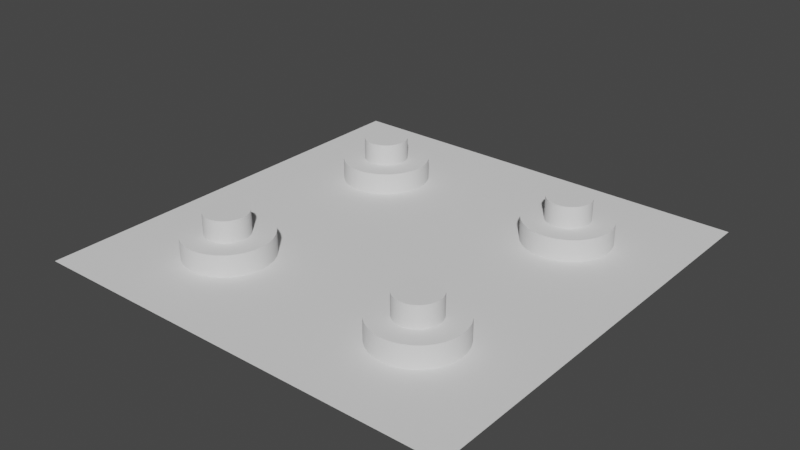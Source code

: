 # Source: 2.blend  (saved by Blender 3.6.11; exported with 4.5.12 LTS)
import bpy
from mathutils import Matrix  # noqa: F401  (used for matrix-valued properties, if any)

bpy.ops.wm.read_factory_settings(use_empty=True)
scene = bpy.context.scene
scene.name = 'Scene'

# ---- node groups
ng_auto_smooth = bpy.data.node_groups.new('Auto Smooth', 'GeometryNodeTree')
_s = ng_auto_smooth.interface.new_socket(name='Geometry', in_out='OUTPUT', socket_type='NodeSocketGeometry')
_s = ng_auto_smooth.interface.new_socket(name='Geometry', in_out='INPUT', socket_type='NodeSocketGeometry')
_s = ng_auto_smooth.interface.new_socket(name='Angle', in_out='INPUT', socket_type='NodeSocketFloat')
_s.subtype = 'ANGLE'
_s.min_value = 0.0
_s.max_value = 3.142
ng_auto_smooth.is_modifier = True
_N = ng_auto_smooth.nodes; _L = ng_auto_smooth.links
n0 = _N.new('NodeGroupOutput'); n0.name = 'Group Output'; n0.location = (480, -100)
n1 = _N.new('NodeGroupInput'); n1.name = 'Group Input'; n1.location = (-420, -300)
n2 = _N.new('NodeGroupInput'); n2.name = 'Group Input.001'; n2.location = (-60, -100)
n3 = _N.new('GeometryNodeSetShadeSmooth'); n3.name = 'Set Shade Smooth'; n3.location = (120, -100)
n3.domain = 'EDGE'
n4 = _N.new('GeometryNodeSetShadeSmooth'); n4.name = 'Set Shade Smooth.001'; n4.location = (300, -100)
n5 = _N.new('GeometryNodeInputMeshEdgeAngle'); n5.name = 'Edge Angle'; n5.location = (-420, -220)
n6 = _N.new('GeometryNodeInputEdgeSmooth'); n6.name = 'Is Edge Smooth'; n6.location = (-60, -160)
n7 = _N.new('GeometryNodeInputShadeSmooth'); n7.name = 'Is Face Smooth'; n7.location = (-240, -340)
n8 = _N.new('FunctionNodeBooleanMath'); n8.name = 'Boolean Math'; n8.location = (-60, -220)
n9 = _N.new('FunctionNodeCompare'); n9.name = 'Compare'; n9.location = (-240, -180)
n9.operation = 'LESS_EQUAL'
_L.new(n5.outputs[0], n9.inputs[0])
_L.new(n4.outputs[0], n0.inputs[0])
_L.new(n1.outputs[1], n9.inputs[1])
_L.new(n9.outputs[0], n8.inputs[0])
_L.new(n7.outputs[0], n8.inputs[1])
_L.new(n2.outputs[0], n3.inputs[0])
_L.new(n6.outputs[0], n3.inputs[1])
_L.new(n3.outputs[0], n4.inputs[0])
_L.new(n8.outputs[0], n3.inputs[2])
n0.is_active_output = True

# ---- world
world_world = bpy.data.worlds.new('World'); scene.world = world_world
world_world.use_nodes = True; world_world.node_tree.nodes.clear()
_N = world_world.node_tree.nodes; _L = world_world.node_tree.links
n0 = _N.new('ShaderNodeOutputWorld'); n0.name = 'World Output'; n0.location = (300, 300)
n1 = _N.new('ShaderNodeBackground'); n1.name = 'Background'; n1.location = (10, 300)
n1.inputs[0].default_value = (0.05088, 0.05088, 0.05088, 1.0)
_L.new(n1.outputs[0], n0.inputs[0])
n0.is_active_output = True
world_world.color = (0.05088, 0.05088, 0.05088)
world_world.use_sun_shadow = False
world_world.sun_shadow_jitter_overblur = 0.0

# ---- meshes
me_circle = bpy.data.meshes.new('Circle')
me_circle.from_pydata([(1.25, -0.75, 0.0), (1.152, -0.7596, 0.0), (1.059, -0.7881, 0.0), (0.9722, -0.8343, 0.0), (0.8964, -0.8964, 0.0), (0.8343, -0.9722, 0.0), (0.7881, -1.059, 0.0), (0.7596, -1.152, 0.0), (0.75, -1.25, 0.0), (0.7596, -1.348, 0.0), (0.7881, -1.441, 0.0), (0.8343, -1.528, 0.0), (0.8964, -1.604, 0.0), (0.9722, -1.666, 0.0), (1.059, -1.712, 0.0), (1.152, -1.74, 0.0), (1.25, -1.75, 0.0), (1.348, -1.74, 0.0), (1.441, -1.712, 0.0), (1.528, -1.666, 0.0), (1.604, -1.604, 0.0), (1.666, -1.528, 0.0), (1.712, -1.441, 0.0), (1.74, -1.348, 0.0), (1.75, -1.25, 0.0), (1.74, -1.152, 0.0), (1.712, -1.059, 0.0), (1.666, -0.9722, 0.0), (1.604, -0.8964, 0.0), (1.528, -0.8343, 0.0), (1.441, -0.7881, 0.0), (1.348, -0.7596, 0.0), (1.25, -1.25, 0.0)], [], [(1, 32, 2), (2, 32, 3), (3, 32, 4), (4, 32, 5), (5, 32, 6), (6, 32, 7), (7, 32, 8), (8, 32, 9), (9, 32, 10), (10, 32, 11), (11, 32, 12), (12, 32, 13), (13, 32, 14), (14, 32, 15), (15, 32, 16), (16, 32, 17), (17, 32, 18), (18, 32, 19), (19, 32, 20), (20, 32, 21), (21, 32, 22), (22, 32, 23), (23, 32, 24), (24, 32, 25), (25, 32, 26), (26, 32, 27), (27, 32, 28), (28, 32, 29), (29, 32, 30), (30, 32, 31), (31, 32, 0), (0, 32, 1)])
me_circle.polygons.foreach_set('use_smooth', [True] * 32)
_uv = me_circle.uv_layers.new(name='UVMap')
_uv.uv.foreach_set('vector', [0.0, 0.0, 0.0, 0.0, 0.0, 0.0, 0.0, 0.0, 0.0, 0.0, 0.0, 0.0, 0.0, 0.0, 0.0, 0.0, 0.0, 0.0, 0.0, 0.0, 0.0, 0.0, 0.0, 0.0, 0.0, 0.0, 0.0, 0.0, 0.0, 0.0, 0.0, 0.0, 0.0, 0.0, 0.0, 0.0, 0.0, 0.0, 0.0, 0.0, 0.0, 0.0, 0.0, 0.0, 0.0, 0.0, 0.0, 0.0, 0.0, 0.0, 0.0, 0.0, 0.0, 0.0, 0.0, 0.0, 0.0, 0.0, 0.0, 0.0, 0.0, 0.0, 0.0, 0.0, 0.0, 0.0, 0.0, 0.0, 0.0, 0.0, 0.0, 0.0, 0.0, 0.0, 0.0, 0.0, 0.0, 0.0, 0.0, 0.0, 0.0, 0.0, 0.0, 0.0, 0.0, 0.0, 0.0, 0.0, 0.0, 0.0, 0.0, 0.0, 0.0, 0.0, 0.0, 0.0, 0.0, 0.0, 0.0, 0.0, 0.0, 0.0, 0.0, 0.0, 0.0, 0.0, 0.0, 0.0, 0.0, 0.0, 0.0, 0.0, 0.0, 0.0, 0.0, 0.0, 0.0, 0.0, 0.0, 0.0, 0.0, 0.0, 0.0, 0.0, 0.0, 0.0, 0.0, 0.0, 0.0, 0.0, 0.0, 0.0, 0.0, 0.0, 0.0, 0.0, 0.0, 0.0, 0.0, 0.0, 0.0, 0.0, 0.0, 0.0, 0.0, 0.0, 0.0, 0.0, 0.0, 0.0, 0.0, 0.0, 0.0, 0.0, 0.0, 0.0, 0.0, 0.0, 0.0, 0.0, 0.0, 0.0, 0.0, 0.0, 0.0, 0.0, 0.0, 0.0, 0.0, 0.0, 0.0, 0.0, 0.0, 0.0, 0.0, 0.0, 0.0, 0.0, 0.0, 0.0, 0.0, 0.0, 0.0, 0.0, 0.0, 0.0, 0.0, 0.0, 0.0, 0.0, 0.0, 0.0])
me_circle.update()
me_plane = bpy.data.meshes.new('Plane')
me_plane.from_pydata([(-2.5, -2.5, 0.0), (2.5, -2.5, 0.0), (-2.5, 2.5, 0.0), (2.5, 2.5, 0.0), (-1.25, -2.5, 0.0), (0.0, -2.5, 0.0), (1.25, -2.5, 0.0), (1.25, 2.5, 0.0), (0.0, 2.5, 0.0), (-1.25, 2.5, 0.0), (0.0, -1.25, 0.0), (1.25, 1.25, 0.0), (2.5, 0.0, 0.0), (2.5, -1.25, 0.0), (1.25, 0.0, 0.0), (-1.25, 1.25, 0.0), (-2.5, -1.25, 0.0), (1.25, -1.25, 0.0), (-1.25, 0.0, 0.0), (-2.5, 0.0, 0.0), (0.0, 1.25, 0.0), (-1.25, -1.25, 0.0), (-2.5, 1.25, 0.0), (0.0, 0.0, 0.0), (2.5, 1.25, 0.0)], [], [(11, 7, 8, 20), (13, 12, 14, 17), (12, 24, 11, 14), (4, 21, 16, 0), (20, 8, 9, 15), (10, 23, 18, 21), (15, 9, 2, 22), (5, 10, 21, 4), (14, 11, 20, 23), (24, 3, 7, 11), (18, 15, 22, 19), (17, 14, 23, 10), (1, 13, 17, 6), (21, 18, 19, 16), (6, 17, 10, 5), (23, 20, 15, 18)])
_uv = me_plane.uv_layers.new(name='UVMap')
_uv.uv.foreach_set('vector', [0.75, 0.75, 0.75, 1.0, 0.5, 1.0, 0.5, 0.75, 1.0, 0.25, 1.0, 0.5, 0.75, 0.5, 0.75, 0.25, 1.0, 0.5, 1.0, 0.75, 0.75, 0.75, 0.75, 0.5, 0.25, 0.0, 0.25, 0.25, 0.0, 0.25, 0.0, 0.0, 0.5, 0.75, 0.5, 1.0, 0.25, 1.0, 0.25, 0.75, 0.5, 0.25, 0.5, 0.5, 0.25, 0.5, 0.25, 0.25, 0.25, 0.75, 0.25, 1.0, 0.0, 1.0, 0.0, 0.75, 0.5, 0.0, 0.5, 0.25, 0.25, 0.25, 0.25, 0.0, 0.75, 0.5, 0.75, 0.75, 0.5, 0.75, 0.5, 0.5, 1.0, 0.75, 1.0, 1.0, 0.75, 1.0, 0.75, 0.75, 0.25, 0.5, 0.25, 0.75, 0.0, 0.75, 0.0, 0.5, 0.75, 0.25, 0.75, 0.5, 0.5, 0.5, 0.5, 0.25, 1.0, 0.0, 1.0, 0.25, 0.75, 0.25, 0.75, 0.0, 0.25, 0.25, 0.25, 0.5, 0.0, 0.5, 0.0, 0.25, 0.75, 0.0, 0.75, 0.25, 0.5, 0.25, 0.5, 0.0, 0.5, 0.5, 0.5, 0.75, 0.25, 0.75, 0.25, 0.5])
me_plane.update()
me_circle_001 = bpy.data.meshes.new('Circle.001')
me_circle_001.from_pydata([(1.25, -1.0, 0.0), (1.201, -1.005, 0.0), (1.154, -1.019, 0.0), (1.111, -1.042, 0.0), (1.073, -1.073, 0.0), (1.042, -1.111, 0.0), (1.019, -1.154, 0.0), (1.005, -1.201, 0.0), (1.0, -1.25, 0.0), (1.005, -1.299, 0.0), (1.019, -1.346, 0.0), (1.042, -1.389, 0.0), (1.073, -1.427, 0.0), (1.111, -1.458, 0.0), (1.154, -1.481, 0.0), (1.201, -1.495, 0.0), (1.25, -1.5, 0.0), (1.299, -1.495, 0.0), (1.346, -1.481, 0.0), (1.389, -1.458, 0.0), (1.427, -1.427, 0.0), (1.458, -1.389, 0.0), (1.481, -1.346, 0.0), (1.495, -1.299, 0.0), (1.5, -1.25, 0.0), (1.495, -1.201, 0.0), (1.481, -1.154, 0.0), (1.458, -1.111, 0.0), (1.427, -1.073, 0.0), (1.389, -1.042, 0.0), (1.346, -1.019, 0.0), (1.299, -1.005, 0.0), (1.25, -1.25, 0.0), (1.25, -1.0, 0.5), (1.201, -1.005, 0.5), (1.154, -1.019, 0.5), (1.111, -1.042, 0.5), (1.073, -1.073, 0.5), (1.042, -1.111, 0.5), (1.019, -1.154, 0.5), (1.005, -1.201, 0.5), (1.0, -1.25, 0.5), (1.005, -1.299, 0.5), (1.019, -1.346, 0.5), (1.042, -1.389, 0.5), (1.073, -1.427, 0.5), (1.111, -1.458, 0.5), (1.154, -1.481, 0.5), (1.201, -1.495, 0.5), (1.25, -1.5, 0.5), (1.299, -1.495, 0.5), (1.346, -1.481, 0.5), (1.389, -1.458, 0.5), (1.427, -1.427, 0.5), (1.458, -1.389, 0.5), (1.481, -1.346, 0.5), (1.495, -1.299, 0.5), (1.5, -1.25, 0.5), (1.495, -1.201, 0.5), (1.481, -1.154, 0.5), (1.458, -1.111, 0.5), (1.427, -1.073, 0.5), (1.389, -1.042, 0.5), (1.346, -1.019, 0.5), (1.299, -1.005, 0.5), (1.25, -1.25, 0.5)], [], [(1, 32, 2), (2, 32, 3), (3, 32, 4), (4, 32, 5), (5, 32, 6), (6, 32, 7), (7, 32, 8), (8, 32, 9), (9, 32, 10), (10, 32, 11), (11, 32, 12), (12, 32, 13), (13, 32, 14), (14, 32, 15), (15, 32, 16), (16, 32, 17), (17, 32, 18), (18, 32, 19), (19, 32, 20), (20, 32, 21), (21, 32, 22), (22, 32, 23), (23, 32, 24), (24, 32, 25), (25, 32, 26), (26, 32, 27), (27, 32, 28), (28, 32, 29), (29, 32, 30), (30, 32, 31), (31, 32, 0), (0, 32, 1), (34, 35, 65), (35, 36, 65), (36, 37, 65), (37, 38, 65), (38, 39, 65), (39, 40, 65), (40, 41, 65), (41, 42, 65), (42, 43, 65), (43, 44, 65), (44, 45, 65), (45, 46, 65), (46, 47, 65), (47, 48, 65), (48, 49, 65), (49, 50, 65), (50, 51, 65), (51, 52, 65), (52, 53, 65), (53, 54, 65), (54, 55, 65), (55, 56, 65), (56, 57, 65), (57, 58, 65), (58, 59, 65), (59, 60, 65), (60, 61, 65), (61, 62, 65), (62, 63, 65), (63, 64, 65), (64, 33, 65), (33, 34, 65), (0, 1, 34, 33), (1, 2, 35, 34), (2, 3, 36, 35), (3, 4, 37, 36), (4, 5, 38, 37), (5, 6, 39, 38), (6, 7, 40, 39), (7, 8, 41, 40), (8, 9, 42, 41), (9, 10, 43, 42), (10, 11, 44, 43), (11, 12, 45, 44), (12, 13, 46, 45), (13, 14, 47, 46), (14, 15, 48, 47), (15, 16, 49, 48), (16, 17, 50, 49), (17, 18, 51, 50), (18, 19, 52, 51), (19, 20, 53, 52), (20, 21, 54, 53), (21, 22, 55, 54), (22, 23, 56, 55), (23, 24, 57, 56), (24, 25, 58, 57), (25, 26, 59, 58), (26, 27, 60, 59), (27, 28, 61, 60), (28, 29, 62, 61), (29, 30, 63, 62), (30, 31, 64, 63), (31, 0, 33, 64)])
me_circle_001.polygons.foreach_set('use_smooth', [True] * 96)
_uv = me_circle_001.uv_layers.new(name='UVMap')
_uv.uv.foreach_set('vector', [0.0, 0.0, 0.0, 0.0, 0.0, 0.0, 0.0, 0.0, 0.0, 0.0, 0.0, 0.0, 0.0, 0.0, 0.0, 0.0, 0.0, 0.0, 0.0, 0.0, 0.0, 0.0, 0.0, 0.0, 0.0, 0.0, 0.0, 0.0, 0.0, 0.0, 0.0, 0.0, 0.0, 0.0, 0.0, 0.0, 0.0, 0.0, 0.0, 0.0, 0.0, 0.0, 0.0, 0.0, 0.0, 0.0, 0.0, 0.0, 0.0, 0.0, 0.0, 0.0, 0.0, 0.0, 0.0, 0.0, 0.0, 0.0, 0.0, 0.0, 0.0, 0.0, 0.0, 0.0, 0.0, 0.0, 0.0, 0.0, 0.0, 0.0, 0.0, 0.0, 0.0, 0.0, 0.0, 0.0, 0.0, 0.0, 0.0, 0.0, 0.0, 0.0, 0.0, 0.0, 0.0, 0.0, 0.0, 0.0, 0.0, 0.0, 0.0, 0.0, 0.0, 0.0, 0.0, 0.0, 0.0, 0.0, 0.0, 0.0, 0.0, 0.0, 0.0, 0.0, 0.0, 0.0, 0.0, 0.0, 0.0, 0.0, 0.0, 0.0, 0.0, 0.0, 0.0, 0.0, 0.0, 0.0, 0.0, 0.0, 0.0, 0.0, 0.0, 0.0, 0.0, 0.0, 0.0, 0.0, 0.0, 0.0, 0.0, 0.0, 0.0, 0.0, 0.0, 0.0, 0.0, 0.0, 0.0, 0.0, 0.0, 0.0, 0.0, 0.0, 0.0, 0.0, 0.0, 0.0, 0.0, 0.0, 0.0, 0.0, 0.0, 0.0, 0.0, 0.0, 0.0, 0.0, 0.0, 0.0, 0.0, 0.0, 0.0, 0.0, 0.0, 0.0, 0.0, 0.0, 0.0, 0.0, 0.0, 0.0, 0.0, 0.0, 0.0, 0.0, 0.0, 0.0, 0.0, 0.0, 0.0, 0.0, 0.0, 0.0, 0.0, 0.0, 0.0, 0.0, 0.0, 0.0, 0.0, 0.0, 0.0, 0.0, 0.0, 0.0, 0.0, 0.0, 0.0, 0.0, 0.0, 0.0, 0.0, 0.0, 0.0, 0.0, 0.0, 0.0, 0.0, 0.0, 0.0, 0.0, 0.0, 0.0, 0.0, 0.0, 0.0, 0.0, 0.0, 0.0, 0.0, 0.0, 0.0, 0.0, 0.0, 0.0, 0.0, 0.0, 0.0, 0.0, 0.0, 0.0, 0.0, 0.0, 0.0, 0.0, 0.0, 0.0, 0.0, 0.0, 0.0, 0.0, 0.0, 0.0, 0.0, 0.0, 0.0, 0.0, 0.0, 0.0, 0.0, 0.0, 0.0, 0.0, 0.0, 0.0, 0.0, 0.0, 0.0, 0.0, 0.0, 0.0, 0.0, 0.0, 0.0, 0.0, 0.0, 0.0, 0.0, 0.0, 0.0, 0.0, 0.0, 0.0, 0.0, 0.0, 0.0, 0.0, 0.0, 0.0, 0.0, 0.0, 0.0, 0.0, 0.0, 0.0, 0.0, 0.0, 0.0, 0.0, 0.0, 0.0, 0.0, 0.0, 0.0, 0.0, 0.0, 0.0, 0.0, 0.0, 0.0, 0.0, 0.0, 0.0, 0.0, 0.0, 0.0, 0.0, 0.0, 0.0, 0.0, 0.0, 0.0, 0.0, 0.0, 0.0, 0.0, 0.0, 0.0, 0.0, 0.0, 0.0, 0.0, 0.0, 0.0, 0.0, 0.0, 0.0, 0.0, 0.0, 0.0, 0.0, 0.0, 0.0, 0.0, 0.0, 0.0, 0.0, 0.0, 0.0, 0.0, 0.0, 0.0, 0.0, 0.0, 0.0, 0.0, 0.0, 0.0, 0.0, 0.0, 0.0, 0.0, 0.0, 0.0, 0.0, 0.0, 0.0, 0.0, 0.0, 0.0, 0.0, 0.0, 0.0, 0.0, 0.0, 0.0, 0.0, 0.0, 0.0, 0.0, 0.0, 0.0, 0.0, 0.0, 0.0, 0.0, 0.0, 0.0, 0.0, 0.0, 0.0, 0.0, 0.0, 0.0, 0.0, 0.0, 0.0, 0.0, 0.0, 0.0, 0.0, 0.0, 0.0, 0.0, 0.0, 0.0, 0.0, 0.0, 0.0, 0.0, 0.0, 0.0, 0.0, 0.0, 0.0, 0.0, 0.0, 0.0, 0.0, 0.0, 0.0, 0.0, 0.0, 0.0, 0.0, 0.0, 0.0, 0.0, 0.0, 0.0, 0.0, 0.0, 0.0, 0.0, 0.0, 0.0, 0.0, 0.0, 0.0, 0.0, 0.0, 0.0, 0.0, 0.0, 0.0, 0.0, 0.0, 0.0, 0.0, 0.0, 0.0, 0.0, 0.0, 0.0, 0.0, 0.0, 0.0, 0.0, 0.0, 0.0, 0.0, 0.0, 0.0, 0.0, 0.0, 0.0, 0.0, 0.0, 0.0, 0.0, 0.0, 0.0, 0.0, 0.0, 0.0, 0.0, 0.0, 0.0, 0.0, 0.0, 0.0, 0.0, 0.0, 0.0, 0.0, 0.0, 0.0, 0.0, 0.0, 0.0, 0.0, 0.0, 0.0, 0.0, 0.0, 0.0, 0.0, 0.0, 0.0, 0.0, 0.0, 0.0, 0.0, 0.0, 0.0, 0.0, 0.0, 0.0, 0.0, 0.0, 0.0, 0.0, 0.0, 0.0, 0.0, 0.0, 0.0, 0.0, 0.0, 0.0, 0.0, 0.0, 0.0, 0.0, 0.0, 0.0, 0.0, 0.0, 0.0, 0.0, 0.0, 0.0, 0.0, 0.0, 0.0, 0.0, 0.0, 0.0, 0.0, 0.0, 0.0, 0.0, 0.0, 0.0, 0.0, 0.0, 0.0, 0.0, 0.0, 0.0, 0.0, 0.0, 0.0, 0.0, 0.0, 0.0, 0.0, 0.0, 0.0, 0.0, 0.0, 0.0, 0.0, 0.0, 0.0, 0.0, 0.0, 0.0, 0.0, 0.0, 0.0, 0.0, 0.0, 0.0, 0.0, 0.0, 0.0, 0.0, 0.0, 0.0, 0.0, 0.0, 0.0, 0.0, 0.0, 0.0, 0.0, 0.0, 0.0, 0.0, 0.0, 0.0, 0.0, 0.0, 0.0, 0.0, 0.0, 0.0, 0.0, 0.0, 0.0, 0.0, 0.0, 0.0, 0.0, 0.0, 0.0, 0.0, 0.0, 0.0, 0.0, 0.0, 0.0, 0.0, 0.0, 0.0, 0.0, 0.0, 0.0, 0.0, 0.0, 0.0, 0.0, 0.0, 0.0, 0.0, 0.0, 0.0, 0.0, 0.0, 0.0, 0.0, 0.0, 0.0, 0.0, 0.0, 0.0, 0.0, 0.0, 0.0, 0.0, 0.0, 0.0, 0.0, 0.0, 0.0, 0.0, 0.0, 0.0])
me_circle_001.update()
me_circle_004 = bpy.data.meshes.new('Circle.004')
me_circle_004.from_pydata([(-1.25, -1.0, 0.0), (-1.201, -1.005, 0.0), (-1.299, -1.005, 0.0), (-1.25, -1.25, 0.0), (-1.25, -1.0, 0.5), (-1.201, -1.005, 0.5), (-1.299, -1.005, 0.5), (-1.25, -1.25, 0.5), (-1.154, -1.019, 0.5), (-1.111, -1.042, 0.5), (-1.073, -1.073, 0.5), (-1.042, -1.111, 0.5), (-1.019, -1.154, 0.5), (-1.005, -1.201, 0.5), (-1.0, -1.25, 0.5), (-1.005, -1.299, 0.5), (-1.019, -1.346, 0.5), (-1.042, -1.389, 0.5), (-1.073, -1.427, 0.5), (-1.111, -1.458, 0.5), (-1.154, -1.481, 0.5), (-1.201, -1.495, 0.5), (-1.25, -1.5, 0.5), (-1.299, -1.495, 0.5), (-1.346, -1.481, 0.5), (-1.389, -1.458, 0.5), (-1.427, -1.427, 0.5), (-1.458, -1.389, 0.5), (-1.481, -1.346, 0.5), (-1.495, -1.299, 0.5), (-1.5, -1.25, 0.5), (-1.495, -1.201, 0.5), (-1.481, -1.154, 0.5), (-1.458, -1.111, 0.5), (-1.427, -1.073, 0.5), (-1.389, -1.042, 0.5), (-1.346, -1.019, 0.5), (-1.346, -1.019, 0.0), (-1.389, -1.042, 0.0), (-1.427, -1.073, 0.0), (-1.458, -1.111, 0.0), (-1.481, -1.154, 0.0), (-1.495, -1.201, 0.0), (-1.5, -1.25, 0.0), (-1.495, -1.299, 0.0), (-1.481, -1.346, 0.0), (-1.458, -1.389, 0.0), (-1.427, -1.427, 0.0), (-1.389, -1.458, 0.0), (-1.346, -1.481, 0.0), (-1.299, -1.495, 0.0), (-1.25, -1.5, 0.0), (-1.201, -1.495, 0.0), (-1.154, -1.481, 0.0), (-1.111, -1.458, 0.0), (-1.073, -1.427, 0.0), (-1.042, -1.389, 0.0), (-1.019, -1.346, 0.0), (-1.005, -1.299, 0.0), (-1.0, -1.25, 0.0), (-1.005, -1.201, 0.0), (-1.019, -1.154, 0.0), (-1.042, -1.111, 0.0), (-1.073, -1.073, 0.0), (-1.111, -1.042, 0.0), (-1.154, -1.019, 0.0)], [], [(0, 4, 5, 1), (0, 1, 3), (2, 6, 4, 0), (2, 0, 3), (4, 7, 5), (6, 7, 4), (5, 7, 8), (8, 7, 9), (9, 7, 10), (10, 7, 11), (11, 7, 12), (12, 7, 13), (13, 7, 14), (14, 7, 15), (15, 7, 16), (16, 7, 17), (17, 7, 18), (18, 7, 19), (19, 7, 20), (20, 7, 21), (21, 7, 22), (22, 7, 23), (23, 7, 24), (24, 7, 25), (25, 7, 26), (26, 7, 27), (27, 7, 28), (28, 7, 29), (29, 7, 30), (30, 7, 31), (31, 7, 32), (32, 7, 33), (33, 7, 34), (34, 7, 35), (35, 7, 36), (36, 7, 6), (38, 35, 36, 37), (37, 36, 6, 2), (38, 37, 3), (37, 2, 3), (39, 34, 35, 38), (39, 38, 3), (40, 33, 34, 39), (40, 39, 3), (41, 32, 33, 40), (41, 40, 3), (42, 31, 32, 41), (42, 41, 3), (43, 30, 31, 42), (43, 42, 3), (44, 29, 30, 43), (44, 43, 3), (45, 28, 29, 44), (45, 44, 3), (46, 27, 28, 45), (46, 45, 3), (47, 26, 27, 46), (47, 46, 3), (48, 25, 26, 47), (48, 47, 3), (49, 24, 25, 48), (49, 48, 3), (50, 23, 24, 49), (50, 49, 3), (51, 22, 23, 50), (51, 50, 3), (52, 21, 22, 51), (52, 51, 3), (53, 20, 21, 52), (53, 52, 3), (54, 19, 20, 53), (54, 53, 3), (55, 18, 19, 54), (55, 54, 3), (56, 17, 18, 55), (56, 55, 3), (57, 16, 17, 56), (57, 56, 3), (58, 15, 16, 57), (58, 57, 3), (59, 14, 15, 58), (59, 58, 3), (60, 13, 14, 59), (60, 59, 3), (61, 12, 13, 60), (61, 60, 3), (62, 11, 12, 61), (62, 61, 3), (63, 10, 11, 62), (63, 62, 3), (64, 9, 10, 63), (64, 63, 3), (65, 8, 9, 64), (65, 64, 3), (1, 5, 8, 65), (1, 65, 3)])
me_circle_004.polygons.foreach_set('use_smooth', [True] * 96)
_uv = me_circle_004.uv_layers.new(name='UVMap')
_uv.uv.foreach_set('vector', [0.0, 0.0, 0.0, 0.0, 0.0, 0.0, 0.0, 0.0, 0.0, 0.0, 0.0, 0.0, 0.0, 0.0, 0.0, 0.0, 0.0, 0.0, 0.0, 0.0, 0.0, 0.0, 0.0, 0.0, 0.0, 0.0, 0.0, 0.0, 0.0, 0.0, 0.0, 0.0, 0.0, 0.0, 0.0, 0.0, 0.0, 0.0, 0.0, 0.0, 0.0, 0.0, 0.0, 0.0, 0.0, 0.0, 0.0, 0.0, 0.0, 0.0, 0.0, 0.0, 0.0, 0.0, 0.0, 0.0, 0.0, 0.0, 0.0, 0.0, 0.0, 0.0, 0.0, 0.0, 0.0, 0.0, 0.0, 0.0, 0.0, 0.0, 0.0, 0.0, 0.0, 0.0, 0.0, 0.0, 0.0, 0.0, 0.0, 0.0, 0.0, 0.0, 0.0, 0.0, 0.0, 0.0, 0.0, 0.0, 0.0, 0.0, 0.0, 0.0, 0.0, 0.0, 0.0, 0.0, 0.0, 0.0, 0.0, 0.0, 0.0, 0.0, 0.0, 0.0, 0.0, 0.0, 0.0, 0.0, 0.0, 0.0, 0.0, 0.0, 0.0, 0.0, 0.0, 0.0, 0.0, 0.0, 0.0, 0.0, 0.0, 0.0, 0.0, 0.0, 0.0, 0.0, 0.0, 0.0, 0.0, 0.0, 0.0, 0.0, 0.0, 0.0, 0.0, 0.0, 0.0, 0.0, 0.0, 0.0, 0.0, 0.0, 0.0, 0.0, 0.0, 0.0, 0.0, 0.0, 0.0, 0.0, 0.0, 0.0, 0.0, 0.0, 0.0, 0.0, 0.0, 0.0, 0.0, 0.0, 0.0, 0.0, 0.0, 0.0, 0.0, 0.0, 0.0, 0.0, 0.0, 0.0, 0.0, 0.0, 0.0, 0.0, 0.0, 0.0, 0.0, 0.0, 0.0, 0.0, 0.0, 0.0, 0.0, 0.0, 0.0, 0.0, 0.0, 0.0, 0.0, 0.0, 0.0, 0.0, 0.0, 0.0, 0.0, 0.0, 0.0, 0.0, 0.0, 0.0, 0.0, 0.0, 0.0, 0.0, 0.0, 0.0, 0.0, 0.0, 0.0, 0.0, 0.0, 0.0, 0.0, 0.0, 0.0, 0.0, 0.0, 0.0, 0.0, 0.0, 0.0, 0.0, 0.0, 0.0, 0.0, 0.0, 0.0, 0.0, 0.0, 0.0, 0.0, 0.0, 0.0, 0.0, 0.0, 0.0, 0.0, 0.0, 0.0, 0.0, 0.0, 0.0, 0.0, 0.0, 0.0, 0.0, 0.0, 0.0, 0.0, 0.0, 0.0, 0.0, 0.0, 0.0, 0.0, 0.0, 0.0, 0.0, 0.0, 0.0, 0.0, 0.0, 0.0, 0.0, 0.0, 0.0, 0.0, 0.0, 0.0, 0.0, 0.0, 0.0, 0.0, 0.0, 0.0, 0.0, 0.0, 0.0, 0.0, 0.0, 0.0, 0.0, 0.0, 0.0, 0.0, 0.0, 0.0, 0.0, 0.0, 0.0, 0.0, 0.0, 0.0, 0.0, 0.0, 0.0, 0.0, 0.0, 0.0, 0.0, 0.0, 0.0, 0.0, 0.0, 0.0, 0.0, 0.0, 0.0, 0.0, 0.0, 0.0, 0.0, 0.0, 0.0, 0.0, 0.0, 0.0, 0.0, 0.0, 0.0, 0.0, 0.0, 0.0, 0.0, 0.0, 0.0, 0.0, 0.0, 0.0, 0.0, 0.0, 0.0, 0.0, 0.0, 0.0, 0.0, 0.0, 0.0, 0.0, 0.0, 0.0, 0.0, 0.0, 0.0, 0.0, 0.0, 0.0, 0.0, 0.0, 0.0, 0.0, 0.0, 0.0, 0.0, 0.0, 0.0, 0.0, 0.0, 0.0, 0.0, 0.0, 0.0, 0.0, 0.0, 0.0, 0.0, 0.0, 0.0, 0.0, 0.0, 0.0, 0.0, 0.0, 0.0, 0.0, 0.0, 0.0, 0.0, 0.0, 0.0, 0.0, 0.0, 0.0, 0.0, 0.0, 0.0, 0.0, 0.0, 0.0, 0.0, 0.0, 0.0, 0.0, 0.0, 0.0, 0.0, 0.0, 0.0, 0.0, 0.0, 0.0, 0.0, 0.0, 0.0, 0.0, 0.0, 0.0, 0.0, 0.0, 0.0, 0.0, 0.0, 0.0, 0.0, 0.0, 0.0, 0.0, 0.0, 0.0, 0.0, 0.0, 0.0, 0.0, 0.0, 0.0, 0.0, 0.0, 0.0, 0.0, 0.0, 0.0, 0.0, 0.0, 0.0, 0.0, 0.0, 0.0, 0.0, 0.0, 0.0, 0.0, 0.0, 0.0, 0.0, 0.0, 0.0, 0.0, 0.0, 0.0, 0.0, 0.0, 0.0, 0.0, 0.0, 0.0, 0.0, 0.0, 0.0, 0.0, 0.0, 0.0, 0.0, 0.0, 0.0, 0.0, 0.0, 0.0, 0.0, 0.0, 0.0, 0.0, 0.0, 0.0, 0.0, 0.0, 0.0, 0.0, 0.0, 0.0, 0.0, 0.0, 0.0, 0.0, 0.0, 0.0, 0.0, 0.0, 0.0, 0.0, 0.0, 0.0, 0.0, 0.0, 0.0, 0.0, 0.0, 0.0, 0.0, 0.0, 0.0, 0.0, 0.0, 0.0, 0.0, 0.0, 0.0, 0.0, 0.0, 0.0, 0.0, 0.0, 0.0, 0.0, 0.0, 0.0, 0.0, 0.0, 0.0, 0.0, 0.0, 0.0, 0.0, 0.0, 0.0, 0.0, 0.0, 0.0, 0.0, 0.0, 0.0, 0.0, 0.0, 0.0, 0.0, 0.0, 0.0, 0.0, 0.0, 0.0, 0.0, 0.0, 0.0, 0.0, 0.0, 0.0, 0.0, 0.0, 0.0, 0.0, 0.0, 0.0, 0.0, 0.0, 0.0, 0.0, 0.0, 0.0, 0.0, 0.0, 0.0, 0.0, 0.0, 0.0, 0.0, 0.0, 0.0, 0.0, 0.0, 0.0, 0.0, 0.0, 0.0, 0.0, 0.0, 0.0, 0.0, 0.0, 0.0, 0.0, 0.0, 0.0, 0.0, 0.0, 0.0, 0.0, 0.0, 0.0, 0.0, 0.0, 0.0, 0.0, 0.0, 0.0, 0.0, 0.0, 0.0, 0.0, 0.0, 0.0, 0.0, 0.0, 0.0, 0.0, 0.0, 0.0, 0.0, 0.0, 0.0, 0.0, 0.0, 0.0, 0.0, 0.0, 0.0, 0.0, 0.0, 0.0, 0.0, 0.0, 0.0, 0.0, 0.0, 0.0, 0.0, 0.0, 0.0, 0.0, 0.0, 0.0, 0.0, 0.0, 0.0, 0.0, 0.0, 0.0, 0.0, 0.0, 0.0, 0.0, 0.0])
me_circle_004.update()
me_circle_005 = bpy.data.meshes.new('Circle.005')
me_circle_005.from_pydata([(1.25, 1.0, 0.0), (1.201, 1.005, 0.0), (1.299, 1.005, 0.0), (1.25, 1.25, 0.0), (1.25, 1.0, 0.5), (1.201, 1.005, 0.5), (1.299, 1.005, 0.5), (1.25, 1.25, 0.5), (1.154, 1.019, 0.5), (1.111, 1.042, 0.5), (1.073, 1.073, 0.5), (1.042, 1.111, 0.5), (1.019, 1.154, 0.5), (1.005, 1.201, 0.5), (1.0, 1.25, 0.5), (1.005, 1.299, 0.5), (1.019, 1.346, 0.5), (1.042, 1.389, 0.5), (1.073, 1.427, 0.5), (1.111, 1.458, 0.5), (1.154, 1.481, 0.5), (1.201, 1.495, 0.5), (1.25, 1.5, 0.5), (1.299, 1.495, 0.5), (1.346, 1.481, 0.5), (1.389, 1.458, 0.5), (1.427, 1.427, 0.5), (1.458, 1.389, 0.5), (1.481, 1.346, 0.5), (1.495, 1.299, 0.5), (1.5, 1.25, 0.5), (1.495, 1.201, 0.5), (1.481, 1.154, 0.5), (1.458, 1.111, 0.5), (1.427, 1.073, 0.5), (1.389, 1.042, 0.5), (1.346, 1.019, 0.5), (1.346, 1.019, 0.0), (1.389, 1.042, 0.0), (1.427, 1.073, 0.0), (1.458, 1.111, 0.0), (1.481, 1.154, 0.0), (1.495, 1.201, 0.0), (1.5, 1.25, 0.0), (1.495, 1.299, 0.0), (1.481, 1.346, 0.0), (1.458, 1.389, 0.0), (1.427, 1.427, 0.0), (1.389, 1.458, 0.0), (1.346, 1.481, 0.0), (1.299, 1.495, 0.0), (1.25, 1.5, 0.0), (1.201, 1.495, 0.0), (1.154, 1.481, 0.0), (1.111, 1.458, 0.0), (1.073, 1.427, 0.0), (1.042, 1.389, 0.0), (1.019, 1.346, 0.0), (1.005, 1.299, 0.0), (1.0, 1.25, 0.0), (1.005, 1.201, 0.0), (1.019, 1.154, 0.0), (1.042, 1.111, 0.0), (1.073, 1.073, 0.0), (1.111, 1.042, 0.0), (1.154, 1.019, 0.0)], [], [(0, 4, 5, 1), (0, 1, 3), (2, 6, 4, 0), (2, 0, 3), (4, 7, 5), (6, 7, 4), (5, 7, 8), (8, 7, 9), (9, 7, 10), (10, 7, 11), (11, 7, 12), (12, 7, 13), (13, 7, 14), (14, 7, 15), (15, 7, 16), (16, 7, 17), (17, 7, 18), (18, 7, 19), (19, 7, 20), (20, 7, 21), (21, 7, 22), (22, 7, 23), (23, 7, 24), (24, 7, 25), (25, 7, 26), (26, 7, 27), (27, 7, 28), (28, 7, 29), (29, 7, 30), (30, 7, 31), (31, 7, 32), (32, 7, 33), (33, 7, 34), (34, 7, 35), (35, 7, 36), (36, 7, 6), (38, 35, 36, 37), (37, 36, 6, 2), (38, 37, 3), (37, 2, 3), (39, 34, 35, 38), (39, 38, 3), (40, 33, 34, 39), (40, 39, 3), (41, 32, 33, 40), (41, 40, 3), (42, 31, 32, 41), (42, 41, 3), (43, 30, 31, 42), (43, 42, 3), (44, 29, 30, 43), (44, 43, 3), (45, 28, 29, 44), (45, 44, 3), (46, 27, 28, 45), (46, 45, 3), (47, 26, 27, 46), (47, 46, 3), (48, 25, 26, 47), (48, 47, 3), (49, 24, 25, 48), (49, 48, 3), (50, 23, 24, 49), (50, 49, 3), (51, 22, 23, 50), (51, 50, 3), (52, 21, 22, 51), (52, 51, 3), (53, 20, 21, 52), (53, 52, 3), (54, 19, 20, 53), (54, 53, 3), (55, 18, 19, 54), (55, 54, 3), (56, 17, 18, 55), (56, 55, 3), (57, 16, 17, 56), (57, 56, 3), (58, 15, 16, 57), (58, 57, 3), (59, 14, 15, 58), (59, 58, 3), (60, 13, 14, 59), (60, 59, 3), (61, 12, 13, 60), (61, 60, 3), (62, 11, 12, 61), (62, 61, 3), (63, 10, 11, 62), (63, 62, 3), (64, 9, 10, 63), (64, 63, 3), (65, 8, 9, 64), (65, 64, 3), (1, 5, 8, 65), (1, 65, 3)])
me_circle_005.polygons.foreach_set('use_smooth', [True] * 96)
_uv = me_circle_005.uv_layers.new(name='UVMap')
_uv.uv.foreach_set('vector', [0.0, 0.0, 0.0, 0.0, 0.0, 0.0, 0.0, 0.0, 0.0, 0.0, 0.0, 0.0, 0.0, 0.0, 0.0, 0.0, 0.0, 0.0, 0.0, 0.0, 0.0, 0.0, 0.0, 0.0, 0.0, 0.0, 0.0, 0.0, 0.0, 0.0, 0.0, 0.0, 0.0, 0.0, 0.0, 0.0, 0.0, 0.0, 0.0, 0.0, 0.0, 0.0, 0.0, 0.0, 0.0, 0.0, 0.0, 0.0, 0.0, 0.0, 0.0, 0.0, 0.0, 0.0, 0.0, 0.0, 0.0, 0.0, 0.0, 0.0, 0.0, 0.0, 0.0, 0.0, 0.0, 0.0, 0.0, 0.0, 0.0, 0.0, 0.0, 0.0, 0.0, 0.0, 0.0, 0.0, 0.0, 0.0, 0.0, 0.0, 0.0, 0.0, 0.0, 0.0, 0.0, 0.0, 0.0, 0.0, 0.0, 0.0, 0.0, 0.0, 0.0, 0.0, 0.0, 0.0, 0.0, 0.0, 0.0, 0.0, 0.0, 0.0, 0.0, 0.0, 0.0, 0.0, 0.0, 0.0, 0.0, 0.0, 0.0, 0.0, 0.0, 0.0, 0.0, 0.0, 0.0, 0.0, 0.0, 0.0, 0.0, 0.0, 0.0, 0.0, 0.0, 0.0, 0.0, 0.0, 0.0, 0.0, 0.0, 0.0, 0.0, 0.0, 0.0, 0.0, 0.0, 0.0, 0.0, 0.0, 0.0, 0.0, 0.0, 0.0, 0.0, 0.0, 0.0, 0.0, 0.0, 0.0, 0.0, 0.0, 0.0, 0.0, 0.0, 0.0, 0.0, 0.0, 0.0, 0.0, 0.0, 0.0, 0.0, 0.0, 0.0, 0.0, 0.0, 0.0, 0.0, 0.0, 0.0, 0.0, 0.0, 0.0, 0.0, 0.0, 0.0, 0.0, 0.0, 0.0, 0.0, 0.0, 0.0, 0.0, 0.0, 0.0, 0.0, 0.0, 0.0, 0.0, 0.0, 0.0, 0.0, 0.0, 0.0, 0.0, 0.0, 0.0, 0.0, 0.0, 0.0, 0.0, 0.0, 0.0, 0.0, 0.0, 0.0, 0.0, 0.0, 0.0, 0.0, 0.0, 0.0, 0.0, 0.0, 0.0, 0.0, 0.0, 0.0, 0.0, 0.0, 0.0, 0.0, 0.0, 0.0, 0.0, 0.0, 0.0, 0.0, 0.0, 0.0, 0.0, 0.0, 0.0, 0.0, 0.0, 0.0, 0.0, 0.0, 0.0, 0.0, 0.0, 0.0, 0.0, 0.0, 0.0, 0.0, 0.0, 0.0, 0.0, 0.0, 0.0, 0.0, 0.0, 0.0, 0.0, 0.0, 0.0, 0.0, 0.0, 0.0, 0.0, 0.0, 0.0, 0.0, 0.0, 0.0, 0.0, 0.0, 0.0, 0.0, 0.0, 0.0, 0.0, 0.0, 0.0, 0.0, 0.0, 0.0, 0.0, 0.0, 0.0, 0.0, 0.0, 0.0, 0.0, 0.0, 0.0, 0.0, 0.0, 0.0, 0.0, 0.0, 0.0, 0.0, 0.0, 0.0, 0.0, 0.0, 0.0, 0.0, 0.0, 0.0, 0.0, 0.0, 0.0, 0.0, 0.0, 0.0, 0.0, 0.0, 0.0, 0.0, 0.0, 0.0, 0.0, 0.0, 0.0, 0.0, 0.0, 0.0, 0.0, 0.0, 0.0, 0.0, 0.0, 0.0, 0.0, 0.0, 0.0, 0.0, 0.0, 0.0, 0.0, 0.0, 0.0, 0.0, 0.0, 0.0, 0.0, 0.0, 0.0, 0.0, 0.0, 0.0, 0.0, 0.0, 0.0, 0.0, 0.0, 0.0, 0.0, 0.0, 0.0, 0.0, 0.0, 0.0, 0.0, 0.0, 0.0, 0.0, 0.0, 0.0, 0.0, 0.0, 0.0, 0.0, 0.0, 0.0, 0.0, 0.0, 0.0, 0.0, 0.0, 0.0, 0.0, 0.0, 0.0, 0.0, 0.0, 0.0, 0.0, 0.0, 0.0, 0.0, 0.0, 0.0, 0.0, 0.0, 0.0, 0.0, 0.0, 0.0, 0.0, 0.0, 0.0, 0.0, 0.0, 0.0, 0.0, 0.0, 0.0, 0.0, 0.0, 0.0, 0.0, 0.0, 0.0, 0.0, 0.0, 0.0, 0.0, 0.0, 0.0, 0.0, 0.0, 0.0, 0.0, 0.0, 0.0, 0.0, 0.0, 0.0, 0.0, 0.0, 0.0, 0.0, 0.0, 0.0, 0.0, 0.0, 0.0, 0.0, 0.0, 0.0, 0.0, 0.0, 0.0, 0.0, 0.0, 0.0, 0.0, 0.0, 0.0, 0.0, 0.0, 0.0, 0.0, 0.0, 0.0, 0.0, 0.0, 0.0, 0.0, 0.0, 0.0, 0.0, 0.0, 0.0, 0.0, 0.0, 0.0, 0.0, 0.0, 0.0, 0.0, 0.0, 0.0, 0.0, 0.0, 0.0, 0.0, 0.0, 0.0, 0.0, 0.0, 0.0, 0.0, 0.0, 0.0, 0.0, 0.0, 0.0, 0.0, 0.0, 0.0, 0.0, 0.0, 0.0, 0.0, 0.0, 0.0, 0.0, 0.0, 0.0, 0.0, 0.0, 0.0, 0.0, 0.0, 0.0, 0.0, 0.0, 0.0, 0.0, 0.0, 0.0, 0.0, 0.0, 0.0, 0.0, 0.0, 0.0, 0.0, 0.0, 0.0, 0.0, 0.0, 0.0, 0.0, 0.0, 0.0, 0.0, 0.0, 0.0, 0.0, 0.0, 0.0, 0.0, 0.0, 0.0, 0.0, 0.0, 0.0, 0.0, 0.0, 0.0, 0.0, 0.0, 0.0, 0.0, 0.0, 0.0, 0.0, 0.0, 0.0, 0.0, 0.0, 0.0, 0.0, 0.0, 0.0, 0.0, 0.0, 0.0, 0.0, 0.0, 0.0, 0.0, 0.0, 0.0, 0.0, 0.0, 0.0, 0.0, 0.0, 0.0, 0.0, 0.0, 0.0, 0.0, 0.0, 0.0, 0.0, 0.0, 0.0, 0.0, 0.0, 0.0, 0.0, 0.0, 0.0, 0.0, 0.0, 0.0, 0.0, 0.0, 0.0, 0.0, 0.0, 0.0, 0.0, 0.0, 0.0, 0.0, 0.0, 0.0, 0.0, 0.0, 0.0, 0.0, 0.0, 0.0, 0.0, 0.0, 0.0, 0.0, 0.0, 0.0, 0.0, 0.0, 0.0, 0.0, 0.0, 0.0, 0.0, 0.0, 0.0, 0.0, 0.0, 0.0, 0.0, 0.0, 0.0, 0.0, 0.0, 0.0, 0.0, 0.0, 0.0, 0.0, 0.0, 0.0, 0.0, 0.0, 0.0, 0.0, 0.0, 0.0, 0.0])
me_circle_005.update()
me_circle_006 = bpy.data.meshes.new('Circle.006')
me_circle_006.from_pydata([(-1.25, 1.0, 0.0), (-1.201, 1.005, 0.0), (-1.299, 1.005, 0.0), (-1.25, 1.25, 0.0), (-1.25, 1.0, 0.5), (-1.201, 1.005, 0.5), (-1.299, 1.005, 0.5), (-1.25, 1.25, 0.5), (-1.154, 1.019, 0.5), (-1.111, 1.042, 0.5), (-1.073, 1.073, 0.5), (-1.042, 1.111, 0.5), (-1.019, 1.154, 0.5), (-1.005, 1.201, 0.5), (-1.0, 1.25, 0.5), (-1.005, 1.299, 0.5), (-1.019, 1.346, 0.5), (-1.042, 1.389, 0.5), (-1.073, 1.427, 0.5), (-1.111, 1.458, 0.5), (-1.154, 1.481, 0.5), (-1.201, 1.495, 0.5), (-1.25, 1.5, 0.5), (-1.299, 1.495, 0.5), (-1.346, 1.481, 0.5), (-1.389, 1.458, 0.5), (-1.427, 1.427, 0.5), (-1.458, 1.389, 0.5), (-1.481, 1.346, 0.5), (-1.495, 1.299, 0.5), (-1.5, 1.25, 0.5), (-1.495, 1.201, 0.5), (-1.481, 1.154, 0.5), (-1.458, 1.111, 0.5), (-1.427, 1.073, 0.5), (-1.389, 1.042, 0.5), (-1.346, 1.019, 0.5), (-1.346, 1.019, 0.0), (-1.389, 1.042, 0.0), (-1.427, 1.073, 0.0), (-1.458, 1.111, 0.0), (-1.481, 1.154, 0.0), (-1.495, 1.201, 0.0), (-1.5, 1.25, 0.0), (-1.495, 1.299, 0.0), (-1.481, 1.346, 0.0), (-1.458, 1.389, 0.0), (-1.427, 1.427, 0.0), (-1.389, 1.458, 0.0), (-1.346, 1.481, 0.0), (-1.299, 1.495, 0.0), (-1.25, 1.5, 0.0), (-1.201, 1.495, 0.0), (-1.154, 1.481, 0.0), (-1.111, 1.458, 0.0), (-1.073, 1.427, 0.0), (-1.042, 1.389, 0.0), (-1.019, 1.346, 0.0), (-1.005, 1.299, 0.0), (-1.0, 1.25, 0.0), (-1.005, 1.201, 0.0), (-1.019, 1.154, 0.0), (-1.042, 1.111, 0.0), (-1.073, 1.073, 0.0), (-1.111, 1.042, 0.0), (-1.154, 1.019, 0.0)], [], [(0, 1, 5, 4), (0, 3, 1), (2, 0, 4, 6), (2, 3, 0), (4, 5, 7), (6, 4, 7), (5, 8, 7), (8, 9, 7), (9, 10, 7), (10, 11, 7), (11, 12, 7), (12, 13, 7), (13, 14, 7), (14, 15, 7), (15, 16, 7), (16, 17, 7), (17, 18, 7), (18, 19, 7), (19, 20, 7), (20, 21, 7), (21, 22, 7), (22, 23, 7), (23, 24, 7), (24, 25, 7), (25, 26, 7), (26, 27, 7), (27, 28, 7), (28, 29, 7), (29, 30, 7), (30, 31, 7), (31, 32, 7), (32, 33, 7), (33, 34, 7), (34, 35, 7), (35, 36, 7), (36, 6, 7), (38, 37, 36, 35), (37, 2, 6, 36), (38, 3, 37), (37, 3, 2), (39, 38, 35, 34), (39, 3, 38), (40, 39, 34, 33), (40, 3, 39), (41, 40, 33, 32), (41, 3, 40), (42, 41, 32, 31), (42, 3, 41), (43, 42, 31, 30), (43, 3, 42), (44, 43, 30, 29), (44, 3, 43), (45, 44, 29, 28), (45, 3, 44), (46, 45, 28, 27), (46, 3, 45), (47, 46, 27, 26), (47, 3, 46), (48, 47, 26, 25), (48, 3, 47), (49, 48, 25, 24), (49, 3, 48), (50, 49, 24, 23), (50, 3, 49), (51, 50, 23, 22), (51, 3, 50), (52, 51, 22, 21), (52, 3, 51), (53, 52, 21, 20), (53, 3, 52), (54, 53, 20, 19), (54, 3, 53), (55, 54, 19, 18), (55, 3, 54), (56, 55, 18, 17), (56, 3, 55), (57, 56, 17, 16), (57, 3, 56), (58, 57, 16, 15), (58, 3, 57), (59, 58, 15, 14), (59, 3, 58), (60, 59, 14, 13), (60, 3, 59), (61, 60, 13, 12), (61, 3, 60), (62, 61, 12, 11), (62, 3, 61), (63, 62, 11, 10), (63, 3, 62), (64, 63, 10, 9), (64, 3, 63), (65, 64, 9, 8), (65, 3, 64), (1, 65, 8, 5), (1, 3, 65)])
me_circle_006.polygons.foreach_set('use_smooth', [True] * 96)
_uv = me_circle_006.uv_layers.new(name='UVMap')
_uv.uv.foreach_set('vector', [0.0, 0.0, 0.0, 0.0, 0.0, 0.0, 0.0, 0.0, 0.0, 0.0, 0.0, 0.0, 0.0, 0.0, 0.0, 0.0, 0.0, 0.0, 0.0, 0.0, 0.0, 0.0, 0.0, 0.0, 0.0, 0.0, 0.0, 0.0, 0.0, 0.0, 0.0, 0.0, 0.0, 0.0, 0.0, 0.0, 0.0, 0.0, 0.0, 0.0, 0.0, 0.0, 0.0, 0.0, 0.0, 0.0, 0.0, 0.0, 0.0, 0.0, 0.0, 0.0, 0.0, 0.0, 0.0, 0.0, 0.0, 0.0, 0.0, 0.0, 0.0, 0.0, 0.0, 0.0, 0.0, 0.0, 0.0, 0.0, 0.0, 0.0, 0.0, 0.0, 0.0, 0.0, 0.0, 0.0, 0.0, 0.0, 0.0, 0.0, 0.0, 0.0, 0.0, 0.0, 0.0, 0.0, 0.0, 0.0, 0.0, 0.0, 0.0, 0.0, 0.0, 0.0, 0.0, 0.0, 0.0, 0.0, 0.0, 0.0, 0.0, 0.0, 0.0, 0.0, 0.0, 0.0, 0.0, 0.0, 0.0, 0.0, 0.0, 0.0, 0.0, 0.0, 0.0, 0.0, 0.0, 0.0, 0.0, 0.0, 0.0, 0.0, 0.0, 0.0, 0.0, 0.0, 0.0, 0.0, 0.0, 0.0, 0.0, 0.0, 0.0, 0.0, 0.0, 0.0, 0.0, 0.0, 0.0, 0.0, 0.0, 0.0, 0.0, 0.0, 0.0, 0.0, 0.0, 0.0, 0.0, 0.0, 0.0, 0.0, 0.0, 0.0, 0.0, 0.0, 0.0, 0.0, 0.0, 0.0, 0.0, 0.0, 0.0, 0.0, 0.0, 0.0, 0.0, 0.0, 0.0, 0.0, 0.0, 0.0, 0.0, 0.0, 0.0, 0.0, 0.0, 0.0, 0.0, 0.0, 0.0, 0.0, 0.0, 0.0, 0.0, 0.0, 0.0, 0.0, 0.0, 0.0, 0.0, 0.0, 0.0, 0.0, 0.0, 0.0, 0.0, 0.0, 0.0, 0.0, 0.0, 0.0, 0.0, 0.0, 0.0, 0.0, 0.0, 0.0, 0.0, 0.0, 0.0, 0.0, 0.0, 0.0, 0.0, 0.0, 0.0, 0.0, 0.0, 0.0, 0.0, 0.0, 0.0, 0.0, 0.0, 0.0, 0.0, 0.0, 0.0, 0.0, 0.0, 0.0, 0.0, 0.0, 0.0, 0.0, 0.0, 0.0, 0.0, 0.0, 0.0, 0.0, 0.0, 0.0, 0.0, 0.0, 0.0, 0.0, 0.0, 0.0, 0.0, 0.0, 0.0, 0.0, 0.0, 0.0, 0.0, 0.0, 0.0, 0.0, 0.0, 0.0, 0.0, 0.0, 0.0, 0.0, 0.0, 0.0, 0.0, 0.0, 0.0, 0.0, 0.0, 0.0, 0.0, 0.0, 0.0, 0.0, 0.0, 0.0, 0.0, 0.0, 0.0, 0.0, 0.0, 0.0, 0.0, 0.0, 0.0, 0.0, 0.0, 0.0, 0.0, 0.0, 0.0, 0.0, 0.0, 0.0, 0.0, 0.0, 0.0, 0.0, 0.0, 0.0, 0.0, 0.0, 0.0, 0.0, 0.0, 0.0, 0.0, 0.0, 0.0, 0.0, 0.0, 0.0, 0.0, 0.0, 0.0, 0.0, 0.0, 0.0, 0.0, 0.0, 0.0, 0.0, 0.0, 0.0, 0.0, 0.0, 0.0, 0.0, 0.0, 0.0, 0.0, 0.0, 0.0, 0.0, 0.0, 0.0, 0.0, 0.0, 0.0, 0.0, 0.0, 0.0, 0.0, 0.0, 0.0, 0.0, 0.0, 0.0, 0.0, 0.0, 0.0, 0.0, 0.0, 0.0, 0.0, 0.0, 0.0, 0.0, 0.0, 0.0, 0.0, 0.0, 0.0, 0.0, 0.0, 0.0, 0.0, 0.0, 0.0, 0.0, 0.0, 0.0, 0.0, 0.0, 0.0, 0.0, 0.0, 0.0, 0.0, 0.0, 0.0, 0.0, 0.0, 0.0, 0.0, 0.0, 0.0, 0.0, 0.0, 0.0, 0.0, 0.0, 0.0, 0.0, 0.0, 0.0, 0.0, 0.0, 0.0, 0.0, 0.0, 0.0, 0.0, 0.0, 0.0, 0.0, 0.0, 0.0, 0.0, 0.0, 0.0, 0.0, 0.0, 0.0, 0.0, 0.0, 0.0, 0.0, 0.0, 0.0, 0.0, 0.0, 0.0, 0.0, 0.0, 0.0, 0.0, 0.0, 0.0, 0.0, 0.0, 0.0, 0.0, 0.0, 0.0, 0.0, 0.0, 0.0, 0.0, 0.0, 0.0, 0.0, 0.0, 0.0, 0.0, 0.0, 0.0, 0.0, 0.0, 0.0, 0.0, 0.0, 0.0, 0.0, 0.0, 0.0, 0.0, 0.0, 0.0, 0.0, 0.0, 0.0, 0.0, 0.0, 0.0, 0.0, 0.0, 0.0, 0.0, 0.0, 0.0, 0.0, 0.0, 0.0, 0.0, 0.0, 0.0, 0.0, 0.0, 0.0, 0.0, 0.0, 0.0, 0.0, 0.0, 0.0, 0.0, 0.0, 0.0, 0.0, 0.0, 0.0, 0.0, 0.0, 0.0, 0.0, 0.0, 0.0, 0.0, 0.0, 0.0, 0.0, 0.0, 0.0, 0.0, 0.0, 0.0, 0.0, 0.0, 0.0, 0.0, 0.0, 0.0, 0.0, 0.0, 0.0, 0.0, 0.0, 0.0, 0.0, 0.0, 0.0, 0.0, 0.0, 0.0, 0.0, 0.0, 0.0, 0.0, 0.0, 0.0, 0.0, 0.0, 0.0, 0.0, 0.0, 0.0, 0.0, 0.0, 0.0, 0.0, 0.0, 0.0, 0.0, 0.0, 0.0, 0.0, 0.0, 0.0, 0.0, 0.0, 0.0, 0.0, 0.0, 0.0, 0.0, 0.0, 0.0, 0.0, 0.0, 0.0, 0.0, 0.0, 0.0, 0.0, 0.0, 0.0, 0.0, 0.0, 0.0, 0.0, 0.0, 0.0, 0.0, 0.0, 0.0, 0.0, 0.0, 0.0, 0.0, 0.0, 0.0, 0.0, 0.0, 0.0, 0.0, 0.0, 0.0, 0.0, 0.0, 0.0, 0.0, 0.0, 0.0, 0.0, 0.0, 0.0, 0.0, 0.0, 0.0, 0.0, 0.0, 0.0, 0.0, 0.0, 0.0, 0.0, 0.0, 0.0, 0.0, 0.0, 0.0, 0.0, 0.0, 0.0, 0.0, 0.0, 0.0, 0.0, 0.0, 0.0, 0.0, 0.0, 0.0, 0.0, 0.0, 0.0, 0.0, 0.0, 0.0, 0.0, 0.0, 0.0, 0.0, 0.0, 0.0])
me_circle_006.update()
me_circle_007 = bpy.data.meshes.new('Circle.007')
me_circle_007.from_pydata([(-1.25, -0.75, 0.0), (-1.152, -0.7596, 0.0), (-1.348, -0.7596, 0.0), (-1.25, -1.25, 0.0), (-1.059, -0.7881, 0.0), (-0.9722, -0.8343, 0.0), (-0.8964, -0.8964, 0.0), (-0.8343, -0.9722, 0.0), (-0.7881, -1.059, 0.0), (-0.7596, -1.152, 0.0), (-0.75, -1.25, 0.0), (-0.7596, -1.348, 0.0), (-0.7881, -1.441, 0.0), (-0.8343, -1.528, 0.0), (-0.8964, -1.604, 0.0), (-0.9722, -1.666, 0.0), (-1.059, -1.712, 0.0), (-1.152, -1.74, 0.0), (-1.25, -1.75, 0.0), (-1.348, -1.74, 0.0), (-1.441, -1.712, 0.0), (-1.528, -1.666, 0.0), (-1.604, -1.604, 0.0), (-1.666, -1.528, 0.0), (-1.712, -1.441, 0.0), (-1.74, -1.348, 0.0), (-1.75, -1.25, 0.0), (-1.74, -1.152, 0.0), (-1.712, -1.059, 0.0), (-1.666, -0.9722, 0.0), (-1.604, -0.8964, 0.0), (-1.528, -0.8343, 0.0), (-1.441, -0.7881, 0.0)], [], [(0, 1, 3), (2, 0, 3), (1, 4, 3), (4, 5, 3), (5, 6, 3), (6, 7, 3), (7, 8, 3), (8, 9, 3), (9, 10, 3), (10, 11, 3), (11, 12, 3), (12, 13, 3), (13, 14, 3), (14, 15, 3), (15, 16, 3), (16, 17, 3), (17, 18, 3), (18, 19, 3), (19, 20, 3), (20, 21, 3), (21, 22, 3), (22, 23, 3), (23, 24, 3), (24, 25, 3), (25, 26, 3), (26, 27, 3), (27, 28, 3), (28, 29, 3), (29, 30, 3), (30, 31, 3), (31, 32, 3), (32, 2, 3)])
me_circle_007.polygons.foreach_set('use_smooth', [True] * 32)
_uv = me_circle_007.uv_layers.new(name='UVMap')
_uv.uv.foreach_set('vector', [0.0, 0.0, 0.0, 0.0, 0.0, 0.0, 0.0, 0.0, 0.0, 0.0, 0.0, 0.0, 0.0, 0.0, 0.0, 0.0, 0.0, 0.0, 0.0, 0.0, 0.0, 0.0, 0.0, 0.0, 0.0, 0.0, 0.0, 0.0, 0.0, 0.0, 0.0, 0.0, 0.0, 0.0, 0.0, 0.0, 0.0, 0.0, 0.0, 0.0, 0.0, 0.0, 0.0, 0.0, 0.0, 0.0, 0.0, 0.0, 0.0, 0.0, 0.0, 0.0, 0.0, 0.0, 0.0, 0.0, 0.0, 0.0, 0.0, 0.0, 0.0, 0.0, 0.0, 0.0, 0.0, 0.0, 0.0, 0.0, 0.0, 0.0, 0.0, 0.0, 0.0, 0.0, 0.0, 0.0, 0.0, 0.0, 0.0, 0.0, 0.0, 0.0, 0.0, 0.0, 0.0, 0.0, 0.0, 0.0, 0.0, 0.0, 0.0, 0.0, 0.0, 0.0, 0.0, 0.0, 0.0, 0.0, 0.0, 0.0, 0.0, 0.0, 0.0, 0.0, 0.0, 0.0, 0.0, 0.0, 0.0, 0.0, 0.0, 0.0, 0.0, 0.0, 0.0, 0.0, 0.0, 0.0, 0.0, 0.0, 0.0, 0.0, 0.0, 0.0, 0.0, 0.0, 0.0, 0.0, 0.0, 0.0, 0.0, 0.0, 0.0, 0.0, 0.0, 0.0, 0.0, 0.0, 0.0, 0.0, 0.0, 0.0, 0.0, 0.0, 0.0, 0.0, 0.0, 0.0, 0.0, 0.0, 0.0, 0.0, 0.0, 0.0, 0.0, 0.0, 0.0, 0.0, 0.0, 0.0, 0.0, 0.0, 0.0, 0.0, 0.0, 0.0, 0.0, 0.0, 0.0, 0.0, 0.0, 0.0, 0.0, 0.0, 0.0, 0.0, 0.0, 0.0, 0.0, 0.0, 0.0, 0.0, 0.0, 0.0, 0.0, 0.0, 0.0, 0.0, 0.0, 0.0, 0.0, 0.0])
me_circle_007.update()
me_circle_008 = bpy.data.meshes.new('Circle.008')
me_circle_008.from_pydata([(1.25, 0.75, 0.0), (1.152, 0.7596, 0.0), (1.348, 0.7596, 0.0), (1.25, 1.25, 0.0), (1.059, 0.7881, 0.0), (0.9722, 0.8343, 0.0), (0.8964, 0.8964, 0.0), (0.8343, 0.9722, 0.0), (0.7881, 1.059, 0.0), (0.7596, 1.152, 0.0), (0.75, 1.25, 0.0), (0.7596, 1.348, 0.0), (0.7881, 1.441, 0.0), (0.8343, 1.528, 0.0), (0.8964, 1.604, 0.0), (0.9722, 1.666, 0.0), (1.059, 1.712, 0.0), (1.152, 1.74, 0.0), (1.25, 1.75, 0.0), (1.348, 1.74, 0.0), (1.441, 1.712, 0.0), (1.528, 1.666, 0.0), (1.604, 1.604, 0.0), (1.666, 1.528, 0.0), (1.712, 1.441, 0.0), (1.74, 1.348, 0.0), (1.75, 1.25, 0.0), (1.74, 1.152, 0.0), (1.712, 1.059, 0.0), (1.666, 0.9722, 0.0), (1.604, 0.8964, 0.0), (1.528, 0.8343, 0.0), (1.441, 0.7881, 0.0)], [], [(0, 1, 3), (2, 0, 3), (1, 4, 3), (4, 5, 3), (5, 6, 3), (6, 7, 3), (7, 8, 3), (8, 9, 3), (9, 10, 3), (10, 11, 3), (11, 12, 3), (12, 13, 3), (13, 14, 3), (14, 15, 3), (15, 16, 3), (16, 17, 3), (17, 18, 3), (18, 19, 3), (19, 20, 3), (20, 21, 3), (21, 22, 3), (22, 23, 3), (23, 24, 3), (24, 25, 3), (25, 26, 3), (26, 27, 3), (27, 28, 3), (28, 29, 3), (29, 30, 3), (30, 31, 3), (31, 32, 3), (32, 2, 3)])
me_circle_008.polygons.foreach_set('use_smooth', [True] * 32)
_uv = me_circle_008.uv_layers.new(name='UVMap')
_uv.uv.foreach_set('vector', [0.0, 0.0, 0.0, 0.0, 0.0, 0.0, 0.0, 0.0, 0.0, 0.0, 0.0, 0.0, 0.0, 0.0, 0.0, 0.0, 0.0, 0.0, 0.0, 0.0, 0.0, 0.0, 0.0, 0.0, 0.0, 0.0, 0.0, 0.0, 0.0, 0.0, 0.0, 0.0, 0.0, 0.0, 0.0, 0.0, 0.0, 0.0, 0.0, 0.0, 0.0, 0.0, 0.0, 0.0, 0.0, 0.0, 0.0, 0.0, 0.0, 0.0, 0.0, 0.0, 0.0, 0.0, 0.0, 0.0, 0.0, 0.0, 0.0, 0.0, 0.0, 0.0, 0.0, 0.0, 0.0, 0.0, 0.0, 0.0, 0.0, 0.0, 0.0, 0.0, 0.0, 0.0, 0.0, 0.0, 0.0, 0.0, 0.0, 0.0, 0.0, 0.0, 0.0, 0.0, 0.0, 0.0, 0.0, 0.0, 0.0, 0.0, 0.0, 0.0, 0.0, 0.0, 0.0, 0.0, 0.0, 0.0, 0.0, 0.0, 0.0, 0.0, 0.0, 0.0, 0.0, 0.0, 0.0, 0.0, 0.0, 0.0, 0.0, 0.0, 0.0, 0.0, 0.0, 0.0, 0.0, 0.0, 0.0, 0.0, 0.0, 0.0, 0.0, 0.0, 0.0, 0.0, 0.0, 0.0, 0.0, 0.0, 0.0, 0.0, 0.0, 0.0, 0.0, 0.0, 0.0, 0.0, 0.0, 0.0, 0.0, 0.0, 0.0, 0.0, 0.0, 0.0, 0.0, 0.0, 0.0, 0.0, 0.0, 0.0, 0.0, 0.0, 0.0, 0.0, 0.0, 0.0, 0.0, 0.0, 0.0, 0.0, 0.0, 0.0, 0.0, 0.0, 0.0, 0.0, 0.0, 0.0, 0.0, 0.0, 0.0, 0.0, 0.0, 0.0, 0.0, 0.0, 0.0, 0.0, 0.0, 0.0, 0.0, 0.0, 0.0, 0.0, 0.0, 0.0, 0.0, 0.0, 0.0, 0.0])
me_circle_008.update()
me_circle_009 = bpy.data.meshes.new('Circle.009')
me_circle_009.from_pydata([(-1.25, 0.75, 0.0), (-1.152, 0.7596, 0.0), (-1.348, 0.7596, 0.0), (-1.25, 1.25, 0.0), (-1.059, 0.7881, 0.0), (-0.9722, 0.8343, 0.0), (-0.8964, 0.8964, 0.0), (-0.8343, 0.9722, 0.0), (-0.7881, 1.059, 0.0), (-0.7596, 1.152, 0.0), (-0.75, 1.25, 0.0), (-0.7596, 1.348, 0.0), (-0.7881, 1.441, 0.0), (-0.8343, 1.528, 0.0), (-0.8964, 1.604, 0.0), (-0.9722, 1.666, 0.0), (-1.059, 1.712, 0.0), (-1.152, 1.74, 0.0), (-1.25, 1.75, 0.0), (-1.348, 1.74, 0.0), (-1.441, 1.712, 0.0), (-1.528, 1.666, 0.0), (-1.604, 1.604, 0.0), (-1.666, 1.528, 0.0), (-1.712, 1.441, 0.0), (-1.74, 1.348, 0.0), (-1.75, 1.25, 0.0), (-1.74, 1.152, 0.0), (-1.712, 1.059, 0.0), (-1.666, 0.9722, 0.0), (-1.604, 0.8964, 0.0), (-1.528, 0.8343, 0.0), (-1.441, 0.7881, 0.0)], [], [(0, 3, 1), (2, 3, 0), (1, 3, 4), (4, 3, 5), (5, 3, 6), (6, 3, 7), (7, 3, 8), (8, 3, 9), (9, 3, 10), (10, 3, 11), (11, 3, 12), (12, 3, 13), (13, 3, 14), (14, 3, 15), (15, 3, 16), (16, 3, 17), (17, 3, 18), (18, 3, 19), (19, 3, 20), (20, 3, 21), (21, 3, 22), (22, 3, 23), (23, 3, 24), (24, 3, 25), (25, 3, 26), (26, 3, 27), (27, 3, 28), (28, 3, 29), (29, 3, 30), (30, 3, 31), (31, 3, 32), (32, 3, 2)])
me_circle_009.polygons.foreach_set('use_smooth', [True] * 32)
_uv = me_circle_009.uv_layers.new(name='UVMap')
_uv.uv.foreach_set('vector', [0.0, 0.0, 0.0, 0.0, 0.0, 0.0, 0.0, 0.0, 0.0, 0.0, 0.0, 0.0, 0.0, 0.0, 0.0, 0.0, 0.0, 0.0, 0.0, 0.0, 0.0, 0.0, 0.0, 0.0, 0.0, 0.0, 0.0, 0.0, 0.0, 0.0, 0.0, 0.0, 0.0, 0.0, 0.0, 0.0, 0.0, 0.0, 0.0, 0.0, 0.0, 0.0, 0.0, 0.0, 0.0, 0.0, 0.0, 0.0, 0.0, 0.0, 0.0, 0.0, 0.0, 0.0, 0.0, 0.0, 0.0, 0.0, 0.0, 0.0, 0.0, 0.0, 0.0, 0.0, 0.0, 0.0, 0.0, 0.0, 0.0, 0.0, 0.0, 0.0, 0.0, 0.0, 0.0, 0.0, 0.0, 0.0, 0.0, 0.0, 0.0, 0.0, 0.0, 0.0, 0.0, 0.0, 0.0, 0.0, 0.0, 0.0, 0.0, 0.0, 0.0, 0.0, 0.0, 0.0, 0.0, 0.0, 0.0, 0.0, 0.0, 0.0, 0.0, 0.0, 0.0, 0.0, 0.0, 0.0, 0.0, 0.0, 0.0, 0.0, 0.0, 0.0, 0.0, 0.0, 0.0, 0.0, 0.0, 0.0, 0.0, 0.0, 0.0, 0.0, 0.0, 0.0, 0.0, 0.0, 0.0, 0.0, 0.0, 0.0, 0.0, 0.0, 0.0, 0.0, 0.0, 0.0, 0.0, 0.0, 0.0, 0.0, 0.0, 0.0, 0.0, 0.0, 0.0, 0.0, 0.0, 0.0, 0.0, 0.0, 0.0, 0.0, 0.0, 0.0, 0.0, 0.0, 0.0, 0.0, 0.0, 0.0, 0.0, 0.0, 0.0, 0.0, 0.0, 0.0, 0.0, 0.0, 0.0, 0.0, 0.0, 0.0, 0.0, 0.0, 0.0, 0.0, 0.0, 0.0, 0.0, 0.0, 0.0, 0.0, 0.0, 0.0, 0.0, 0.0, 0.0, 0.0, 0.0, 0.0])
me_circle_009.update()

# ---- objects
ob_cylinder_0_support_001 = bpy.data.objects.new('cylinder_0_support.001', me_circle)
ob_plane = bpy.data.objects.new('Plane', me_plane)
ob_cylinder_0_support = bpy.data.objects.new('cylinder_0_support', me_circle_001)
ob_cylinder_0_support_002 = bpy.data.objects.new('cylinder_0_support.002', me_circle_004)
ob_cylinder_0_support_003 = bpy.data.objects.new('cylinder_0_support.003', me_circle_005)
ob_cylinder_0_support_004 = bpy.data.objects.new('cylinder_0_support.004', me_circle_006)
ob_cylinder_0_support_005 = bpy.data.objects.new('cylinder_0_support.005', me_circle_007)
ob_cylinder_0_support_006 = bpy.data.objects.new('cylinder_0_support.006', me_circle_008)
ob_cylinder_0_support_007 = bpy.data.objects.new('cylinder_0_support.007', me_circle_009)

# ---- transforms, parenting, visibility, modifiers, constraints
ob_cylinder_0_support_001.location = (0.0, 0.0, 0.0)
_m = ob_cylinder_0_support_001.modifiers.new('Solidify', 'SOLIDIFY')
_m.thickness = 0.25
_m = ob_cylinder_0_support_001.modifiers.new('Auto Smooth', 'NODES')
_m.node_group = ng_auto_smooth
_gi = [s.identifier for s in ng_auto_smooth.interface.items_tree if s.item_type == 'SOCKET' and s.in_out == 'INPUT']
_m[_gi[1]] = 0.5236  # Angle
ob_plane.location = (0.0, 0.0, 0.0)
ob_plane.hide_select = True
ob_cylinder_0_support.location = (0.0, 0.0, 0.0)
_m = ob_cylinder_0_support.modifiers.new('Auto Smooth', 'NODES')
_m.node_group = ng_auto_smooth
_gi = [s.identifier for s in ng_auto_smooth.interface.items_tree if s.item_type == 'SOCKET' and s.in_out == 'INPUT']
_m[_gi[1]] = 0.5236  # Angle
ob_cylinder_0_support_002.location = (0.0, 0.0, 0.0)
_m = ob_cylinder_0_support_002.modifiers.new('Auto Smooth', 'NODES')
_m.node_group = ng_auto_smooth
_gi = [s.identifier for s in ng_auto_smooth.interface.items_tree if s.item_type == 'SOCKET' and s.in_out == 'INPUT']
_m[_gi[1]] = 0.5236  # Angle
ob_cylinder_0_support_003.location = (0.0, 0.0, 0.0)
_m = ob_cylinder_0_support_003.modifiers.new('Auto Smooth', 'NODES')
_m.node_group = ng_auto_smooth
_gi = [s.identifier for s in ng_auto_smooth.interface.items_tree if s.item_type == 'SOCKET' and s.in_out == 'INPUT']
_m[_gi[1]] = 0.5236  # Angle
ob_cylinder_0_support_004.location = (0.0, 0.0, 0.0)
_m = ob_cylinder_0_support_004.modifiers.new('Auto Smooth', 'NODES')
_m.node_group = ng_auto_smooth
_gi = [s.identifier for s in ng_auto_smooth.interface.items_tree if s.item_type == 'SOCKET' and s.in_out == 'INPUT']
_m[_gi[1]] = 0.5236  # Angle
ob_cylinder_0_support_005.location = (0.0, 0.0, 0.0)
_m = ob_cylinder_0_support_005.modifiers.new('Solidify', 'SOLIDIFY')
_m.thickness = 0.25
_m = ob_cylinder_0_support_005.modifiers.new('Auto Smooth', 'NODES')
_m.node_group = ng_auto_smooth
_gi = [s.identifier for s in ng_auto_smooth.interface.items_tree if s.item_type == 'SOCKET' and s.in_out == 'INPUT']
_m[_gi[1]] = 0.5236  # Angle
ob_cylinder_0_support_006.location = (0.0, 0.0, 0.0)
_m = ob_cylinder_0_support_006.modifiers.new('Solidify', 'SOLIDIFY')
_m.thickness = 0.25
_m = ob_cylinder_0_support_006.modifiers.new('Auto Smooth', 'NODES')
_m.node_group = ng_auto_smooth
_gi = [s.identifier for s in ng_auto_smooth.interface.items_tree if s.item_type == 'SOCKET' and s.in_out == 'INPUT']
_m[_gi[1]] = 0.5236  # Angle
ob_cylinder_0_support_007.location = (0.0, 0.0, 0.0)
_m = ob_cylinder_0_support_007.modifiers.new('Solidify', 'SOLIDIFY')
_m.thickness = 0.25
_m = ob_cylinder_0_support_007.modifiers.new('Auto Smooth', 'NODES')
_m.node_group = ng_auto_smooth
_gi = [s.identifier for s in ng_auto_smooth.interface.items_tree if s.item_type == 'SOCKET' and s.in_out == 'INPUT']
_m[_gi[1]] = 0.5236  # Angle

# ---- collection membership
scene.collection.objects.link(ob_cylinder_0_support_001)
scene.collection.objects.link(ob_plane)
scene.collection.objects.link(ob_cylinder_0_support)
scene.collection.objects.link(ob_cylinder_0_support_002)
scene.collection.objects.link(ob_cylinder_0_support_003)
scene.collection.objects.link(ob_cylinder_0_support_004)
scene.collection.objects.link(ob_cylinder_0_support_005)
scene.collection.objects.link(ob_cylinder_0_support_006)
scene.collection.objects.link(ob_cylinder_0_support_007)

# ---- scene / render settings (as saved in the file)
scene.frame_start = 1; scene.frame_end = 250; scene.frame_set(1)
scene.render.engine = 'BLENDER_EEVEE_NEXT'
scene.cycles.sampling_pattern = 'TABULATED_SOBOL'
scene.view_settings.view_transform = 'Filmic'
bpy.context.view_layer.update()

# ---- added for rendering (the .blend has no active camera and no usable light): camera, sun
cam_auto = bpy.data.cameras.new('AutoCamera')
cam_auto.lens = 50.0
cam_auto.sensor_width = 36.0
cam_auto.clip_end = 1000.0
ob_auto_camera = bpy.data.objects.new('AutoCamera', cam_auto)
scene.collection.objects.link(ob_auto_camera)
ob_auto_camera.location = (6.55866, -7.87039, 5.49693)
ob_auto_camera.rotation_euler = (1.09748, -7.21219e-08, 0.694738)
scene.camera = ob_auto_camera
light_auto_sun = bpy.data.lights.new('AutoSun', 'SUN')
light_auto_sun.energy = 3.0
light_auto_sun.angle = 0.0523599
ob_auto_sun = bpy.data.objects.new('AutoSun', light_auto_sun)
scene.collection.objects.link(ob_auto_sun)
ob_auto_sun.rotation_euler = (0.872665, 0.174533, 0.523599)
bpy.context.view_layer.update()
